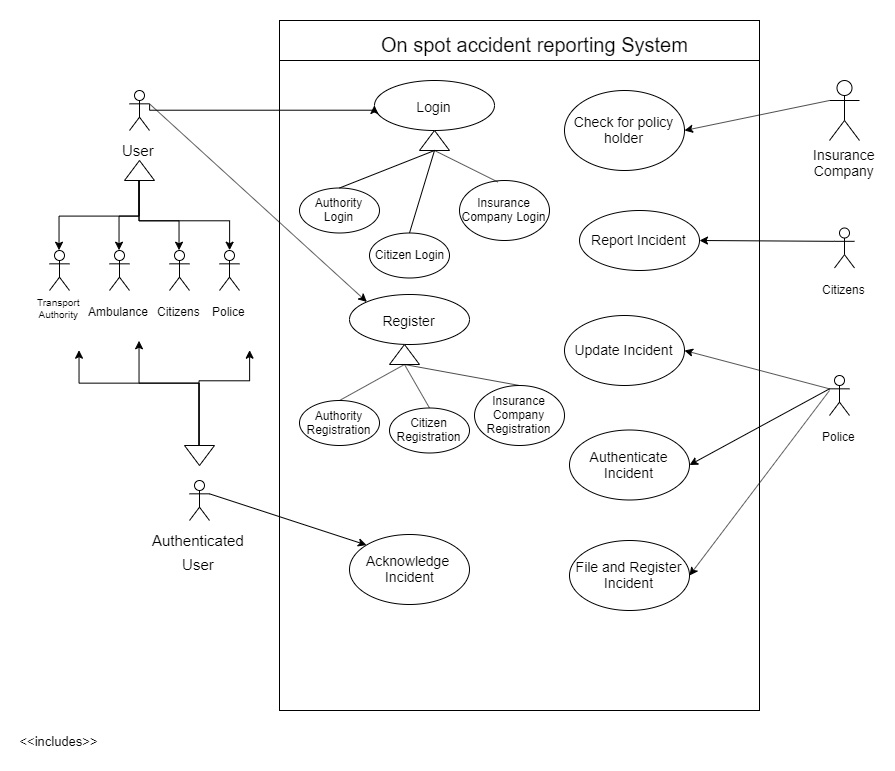

The diagram above was exported from draw.io. Its source (the exported page's mxGraphModel, read from the mxfile embedded in the PNG):
<mxGraphModel dx="1674" dy="865" grid="1" gridSize="10" guides="1" tooltips="1" connect="1" arrows="1" fold="1" page="1" pageScale="1" pageWidth="850" pageHeight="1100" math="0" shadow="0">
  <root>
    <mxCell id="0" />
    <mxCell id="1" parent="0" />
    <mxCell id="xmSyCQWuU4alqcWXEc81-102" value="" style="rounded=0;whiteSpace=wrap;html=1;fontSize=14;" parent="1" vertex="1">
      <mxGeometry x="170" y="70" width="480" height="40" as="geometry" />
    </mxCell>
    <mxCell id="xmSyCQWuU4alqcWXEc81-1" value="" style="rounded=0;whiteSpace=wrap;html=1;" parent="1" vertex="1">
      <mxGeometry x="170" y="110" width="480" height="650" as="geometry" />
    </mxCell>
    <mxCell id="xmSyCQWuU4alqcWXEc81-3" value="On spot accident reporting System" style="text;html=1;resizable=0;points=[];autosize=1;align=left;verticalAlign=top;spacingTop=-4;fontSize=20;" parent="1" vertex="1">
      <mxGeometry x="270" y="80" width="200" height="20" as="geometry" />
    </mxCell>
    <mxCell id="xmSyCQWuU4alqcWXEc81-4" value="&lt;font style=&quot;font-size: 12px&quot;&gt;Ambulance&lt;/font&gt;" style="shape=umlActor;verticalLabelPosition=bottom;labelBackgroundColor=#ffffff;verticalAlign=top;html=1;outlineConnect=0;fontSize=20;" parent="1" vertex="1">
      <mxGeometry y="300" width="20" height="40" as="geometry" />
    </mxCell>
    <mxCell id="xmSyCQWuU4alqcWXEc81-5" value="&lt;font style=&quot;font-size: 12px&quot;&gt;Police&lt;/font&gt;" style="shape=umlActor;verticalLabelPosition=bottom;labelBackgroundColor=#ffffff;verticalAlign=top;html=1;outlineConnect=0;fontSize=20;" parent="1" vertex="1">
      <mxGeometry x="110" y="300" width="20" height="40" as="geometry" />
    </mxCell>
    <mxCell id="xmSyCQWuU4alqcWXEc81-6" value="&lt;font style=&quot;font-size: 12px&quot;&gt;Citizens&lt;/font&gt;" style="shape=umlActor;verticalLabelPosition=bottom;labelBackgroundColor=#ffffff;verticalAlign=top;html=1;outlineConnect=0;fontSize=20;" parent="1" vertex="1">
      <mxGeometry x="60" y="300" width="20" height="40" as="geometry" />
    </mxCell>
    <mxCell id="xmSyCQWuU4alqcWXEc81-11" value="&lt;font style=&quot;font-size: 14px&quot;&gt;Register&lt;/font&gt;" style="ellipse;whiteSpace=wrap;html=1;fontSize=20;" parent="1" vertex="1">
      <mxGeometry x="240" y="344" width="120" height="50" as="geometry" />
    </mxCell>
    <mxCell id="xmSyCQWuU4alqcWXEc81-12" value="&lt;font style=&quot;font-size: 14px&quot;&gt;Login&lt;/font&gt;" style="ellipse;whiteSpace=wrap;html=1;fontSize=20;" parent="1" vertex="1">
      <mxGeometry x="265" y="130" width="120" height="50" as="geometry" />
    </mxCell>
    <mxCell id="xmSyCQWuU4alqcWXEc81-14" value="Report Incident" style="ellipse;whiteSpace=wrap;html=1;fontSize=14;" parent="1" vertex="1">
      <mxGeometry x="470" y="260" width="120" height="60" as="geometry" />
    </mxCell>
    <mxCell id="xmSyCQWuU4alqcWXEc81-15" value="&lt;div&gt;&lt;font style=&quot;font-size: 14px&quot;&gt;Insurance&lt;/font&gt;&lt;/div&gt;&lt;div&gt;&lt;font style=&quot;font-size: 14px&quot;&gt;Company&lt;br&gt;&lt;/font&gt;&lt;/div&gt;" style="shape=umlActor;verticalLabelPosition=bottom;labelBackgroundColor=#ffffff;verticalAlign=top;html=1;outlineConnect=0;fontSize=14;" parent="1" vertex="1">
      <mxGeometry x="720" y="130" width="30" height="60" as="geometry" />
    </mxCell>
    <mxCell id="xmSyCQWuU4alqcWXEc81-19" value="Authenticate Incident" style="ellipse;whiteSpace=wrap;html=1;fontSize=14;" parent="1" vertex="1">
      <mxGeometry x="460" y="479.5" width="120" height="70" as="geometry" />
    </mxCell>
    <mxCell id="xmSyCQWuU4alqcWXEc81-21" value="File and Register Incident" style="ellipse;whiteSpace=wrap;html=1;fontSize=14;" parent="1" vertex="1">
      <mxGeometry x="460" y="590" width="120" height="70" as="geometry" />
    </mxCell>
    <mxCell id="xmSyCQWuU4alqcWXEc81-25" value="Check for policy holder" style="ellipse;whiteSpace=wrap;html=1;fontSize=14;" parent="1" vertex="1">
      <mxGeometry x="455" y="140" width="120" height="80" as="geometry" />
    </mxCell>
    <mxCell id="xmSyCQWuU4alqcWXEc81-41" value="" style="endArrow=classic;html=1;fontSize=14;exitX=0;exitY=0.3333333333333333;exitDx=0;exitDy=0;exitPerimeter=0;entryX=1;entryY=0.5;entryDx=0;entryDy=0;" parent="1" source="xmSyCQWuU4alqcWXEc81-15" target="xmSyCQWuU4alqcWXEc81-25" edge="1">
      <mxGeometry width="50" height="50" relative="1" as="geometry">
        <mxPoint x="20" y="840" as="sourcePoint" />
        <mxPoint x="70" y="790" as="targetPoint" />
      </mxGeometry>
    </mxCell>
    <mxCell id="xmSyCQWuU4alqcWXEc81-55" value="&lt;div style=&quot;font-size: 10px&quot;&gt;&lt;font style=&quot;font-size: 10px&quot;&gt;Transport&lt;/font&gt;&lt;/div&gt;&lt;div style=&quot;font-size: 10px&quot;&gt;&lt;font style=&quot;font-size: 10px&quot;&gt;Authority&lt;/font&gt;&lt;font style=&quot;font-size: 10px&quot;&gt;&lt;br&gt;&lt;/font&gt;&lt;/div&gt;" style="shape=umlActor;verticalLabelPosition=bottom;labelBackgroundColor=#ffffff;verticalAlign=top;html=1;outlineConnect=0;fontSize=20;" parent="1" vertex="1">
      <mxGeometry x="-60" y="300" width="20" height="40" as="geometry" />
    </mxCell>
    <mxCell id="xmSyCQWuU4alqcWXEc81-74" style="edgeStyle=orthogonalEdgeStyle;rounded=0;orthogonalLoop=1;jettySize=auto;html=1;fontSize=14;exitX=1;exitY=0.3333333333333333;exitDx=0;exitDy=0;exitPerimeter=0;entryX=0;entryY=0.5;entryDx=0;entryDy=0;" parent="1" source="xmSyCQWuU4alqcWXEc81-56" target="xmSyCQWuU4alqcWXEc81-12" edge="1">
      <mxGeometry relative="1" as="geometry">
        <Array as="points">
          <mxPoint x="40" y="160" />
        </Array>
        <mxPoint x="310.00068027596535" y="160.14285714285722" as="targetPoint" />
      </mxGeometry>
    </mxCell>
    <mxCell id="xmSyCQWuU4alqcWXEc81-56" value="&lt;font size=&quot;1&quot;&gt;User&lt;/font&gt;" style="shape=umlActor;verticalLabelPosition=bottom;labelBackgroundColor=#ffffff;verticalAlign=top;html=1;outlineConnect=0;fontSize=20;" parent="1" vertex="1">
      <mxGeometry x="20" y="140" width="20" height="40" as="geometry" />
    </mxCell>
    <mxCell id="xmSyCQWuU4alqcWXEc81-70" style="edgeStyle=orthogonalEdgeStyle;rounded=0;orthogonalLoop=1;jettySize=auto;html=1;exitX=0;exitY=0.5;exitDx=0;exitDy=0;entryX=0.5;entryY=0;entryDx=0;entryDy=0;entryPerimeter=0;fontSize=14;" parent="1" source="xmSyCQWuU4alqcWXEc81-59" target="xmSyCQWuU4alqcWXEc81-55" edge="1">
      <mxGeometry relative="1" as="geometry" />
    </mxCell>
    <mxCell id="xmSyCQWuU4alqcWXEc81-71" style="edgeStyle=orthogonalEdgeStyle;rounded=0;orthogonalLoop=1;jettySize=auto;html=1;entryX=0.5;entryY=0;entryDx=0;entryDy=0;entryPerimeter=0;fontSize=14;" parent="1" source="xmSyCQWuU4alqcWXEc81-59" target="xmSyCQWuU4alqcWXEc81-4" edge="1">
      <mxGeometry relative="1" as="geometry" />
    </mxCell>
    <mxCell id="xmSyCQWuU4alqcWXEc81-72" style="edgeStyle=orthogonalEdgeStyle;rounded=0;orthogonalLoop=1;jettySize=auto;html=1;entryX=0.5;entryY=0;entryDx=0;entryDy=0;entryPerimeter=0;fontSize=14;" parent="1" source="xmSyCQWuU4alqcWXEc81-59" target="xmSyCQWuU4alqcWXEc81-6" edge="1">
      <mxGeometry relative="1" as="geometry">
        <Array as="points">
          <mxPoint x="30" y="270" />
          <mxPoint x="70" y="270" />
        </Array>
      </mxGeometry>
    </mxCell>
    <mxCell id="xmSyCQWuU4alqcWXEc81-73" style="edgeStyle=orthogonalEdgeStyle;rounded=0;orthogonalLoop=1;jettySize=auto;html=1;entryX=0.5;entryY=0;entryDx=0;entryDy=0;entryPerimeter=0;fontSize=14;" parent="1" source="xmSyCQWuU4alqcWXEc81-59" target="xmSyCQWuU4alqcWXEc81-5" edge="1">
      <mxGeometry relative="1" as="geometry">
        <Array as="points">
          <mxPoint x="30" y="270" />
          <mxPoint x="120" y="270" />
        </Array>
      </mxGeometry>
    </mxCell>
    <mxCell id="xmSyCQWuU4alqcWXEc81-59" value="" style="triangle;whiteSpace=wrap;html=1;fontSize=14;direction=north;" parent="1" vertex="1">
      <mxGeometry x="15" y="210" width="30" height="20" as="geometry" />
    </mxCell>
    <mxCell id="xmSyCQWuU4alqcWXEc81-77" value="&lt;font style=&quot;font-size: 12px&quot;&gt;Citizens&lt;/font&gt;" style="shape=umlActor;verticalLabelPosition=bottom;labelBackgroundColor=#ffffff;verticalAlign=top;html=1;outlineConnect=0;fontSize=20;" parent="1" vertex="1">
      <mxGeometry x="725" y="277.5" width="20" height="40" as="geometry" />
    </mxCell>
    <mxCell id="xmSyCQWuU4alqcWXEc81-78" value="" style="endArrow=classic;html=1;fontSize=14;entryX=1;entryY=0.5;entryDx=0;entryDy=0;exitX=0;exitY=0.3333333333333333;exitDx=0;exitDy=0;exitPerimeter=0;" parent="1" source="xmSyCQWuU4alqcWXEc81-77" target="xmSyCQWuU4alqcWXEc81-14" edge="1">
      <mxGeometry width="50" height="50" relative="1" as="geometry">
        <mxPoint x="-70" y="900" as="sourcePoint" />
        <mxPoint x="-20" y="850" as="targetPoint" />
      </mxGeometry>
    </mxCell>
    <mxCell id="xmSyCQWuU4alqcWXEc81-83" value="&lt;div&gt;&lt;font size=&quot;1&quot;&gt;Authenticated&lt;/font&gt;&lt;/div&gt;&lt;div&gt;&lt;font size=&quot;1&quot;&gt;User&lt;/font&gt;&lt;/div&gt;" style="shape=umlActor;verticalLabelPosition=bottom;labelBackgroundColor=#ffffff;verticalAlign=top;html=1;outlineConnect=0;fontSize=20;" parent="1" vertex="1">
      <mxGeometry x="80" y="530" width="20" height="40" as="geometry" />
    </mxCell>
    <mxCell id="xmSyCQWuU4alqcWXEc81-97" style="edgeStyle=orthogonalEdgeStyle;rounded=0;orthogonalLoop=1;jettySize=auto;html=1;exitX=0;exitY=0.75;exitDx=0;exitDy=0;fontSize=14;" parent="1" source="xmSyCQWuU4alqcWXEc81-96" edge="1">
      <mxGeometry relative="1" as="geometry">
        <mxPoint x="30" y="390" as="targetPoint" />
        <Array as="points">
          <mxPoint x="90" y="495" />
          <mxPoint x="90" y="433" />
          <mxPoint x="30" y="433" />
        </Array>
      </mxGeometry>
    </mxCell>
    <mxCell id="xmSyCQWuU4alqcWXEc81-98" style="edgeStyle=orthogonalEdgeStyle;rounded=0;orthogonalLoop=1;jettySize=auto;html=1;exitX=0;exitY=0.5;exitDx=0;exitDy=0;fontSize=14;" parent="1" source="xmSyCQWuU4alqcWXEc81-96" edge="1">
      <mxGeometry relative="1" as="geometry">
        <mxPoint x="-30" y="400" as="targetPoint" />
        <Array as="points">
          <mxPoint x="90" y="433" />
          <mxPoint x="-30" y="433" />
        </Array>
      </mxGeometry>
    </mxCell>
    <mxCell id="xmSyCQWuU4alqcWXEc81-99" style="edgeStyle=orthogonalEdgeStyle;rounded=0;orthogonalLoop=1;jettySize=auto;html=1;exitX=0;exitY=0.5;exitDx=0;exitDy=0;fontSize=14;" parent="1" source="xmSyCQWuU4alqcWXEc81-96" edge="1">
      <mxGeometry relative="1" as="geometry">
        <mxPoint x="140" y="400" as="targetPoint" />
        <Array as="points">
          <mxPoint x="90" y="430" />
          <mxPoint x="140" y="430" />
        </Array>
      </mxGeometry>
    </mxCell>
    <mxCell id="xmSyCQWuU4alqcWXEc81-96" value="" style="triangle;whiteSpace=wrap;html=1;fontSize=14;direction=south;" parent="1" vertex="1">
      <mxGeometry x="75" y="495" width="30" height="20" as="geometry" />
    </mxCell>
    <mxCell id="xmSyCQWuU4alqcWXEc81-109" value="&amp;lt;&amp;lt;includes&amp;gt;&amp;gt;" style="text;html=1;strokeColor=none;fillColor=none;align=center;verticalAlign=middle;whiteSpace=wrap;rounded=0;fontSize=13;" parent="1" vertex="1">
      <mxGeometry x="-70" y="780" width="40" height="20" as="geometry" />
    </mxCell>
    <mxCell id="xh7htofQTF3nFzdFqEeb-1" value="Authority Login" style="ellipse;whiteSpace=wrap;html=1;" parent="1" vertex="1">
      <mxGeometry x="190" y="237.5" width="80" height="45" as="geometry" />
    </mxCell>
    <mxCell id="xh7htofQTF3nFzdFqEeb-2" value="Citizen Login" style="ellipse;whiteSpace=wrap;html=1;" parent="1" vertex="1">
      <mxGeometry x="260" y="282.5" width="80" height="45" as="geometry" />
    </mxCell>
    <mxCell id="xh7htofQTF3nFzdFqEeb-3" value="" style="triangle;whiteSpace=wrap;html=1;fontSize=14;direction=north;" parent="1" vertex="1">
      <mxGeometry x="310" y="180" width="30" height="20" as="geometry" />
    </mxCell>
    <mxCell id="xh7htofQTF3nFzdFqEeb-6" value="Insurance Company Login" style="ellipse;whiteSpace=wrap;html=1;" parent="1" vertex="1">
      <mxGeometry x="350" y="230" width="90" height="60" as="geometry" />
    </mxCell>
    <mxCell id="QH1yNE5bC5AtSFBbNZ73-2" value="Authority Registration" style="ellipse;whiteSpace=wrap;html=1;" parent="1" vertex="1">
      <mxGeometry x="190" y="450" width="80" height="45" as="geometry" />
    </mxCell>
    <mxCell id="QH1yNE5bC5AtSFBbNZ73-3" value="Citizen Registration" style="ellipse;whiteSpace=wrap;html=1;" parent="1" vertex="1">
      <mxGeometry x="280" y="457.5" width="80" height="45" as="geometry" />
    </mxCell>
    <mxCell id="QH1yNE5bC5AtSFBbNZ73-4" value="Insurance Company Registration" style="ellipse;whiteSpace=wrap;html=1;" parent="1" vertex="1">
      <mxGeometry x="365" y="435" width="90" height="60" as="geometry" />
    </mxCell>
    <mxCell id="QH1yNE5bC5AtSFBbNZ73-8" value="" style="triangle;whiteSpace=wrap;html=1;fontSize=14;direction=north;" parent="1" vertex="1">
      <mxGeometry x="280" y="394" width="30" height="20" as="geometry" />
    </mxCell>
    <mxCell id="QH1yNE5bC5AtSFBbNZ73-11" value="" style="endArrow=classic;html=1;fontSize=14;entryX=0;entryY=0;entryDx=0;entryDy=0;exitX=1;exitY=0.3333333333333333;exitDx=0;exitDy=0;exitPerimeter=0;" parent="1" source="xmSyCQWuU4alqcWXEc81-83" target="o3IZ3zn-SgsblIEgT09Q-13" edge="1">
      <mxGeometry width="50" height="50" relative="1" as="geometry">
        <mxPoint x="280" y="310" as="sourcePoint" />
        <mxPoint x="230" y="377.5" as="targetPoint" />
      </mxGeometry>
    </mxCell>
    <mxCell id="o3IZ3zn-SgsblIEgT09Q-5" value="" style="endArrow=classic;html=1;fontSize=14;entryX=0;entryY=0;entryDx=0;entryDy=0;exitX=1;exitY=0.3333333333333333;exitDx=0;exitDy=0;exitPerimeter=0;" parent="1" source="xmSyCQWuU4alqcWXEc81-56" target="xmSyCQWuU4alqcWXEc81-11" edge="1">
      <mxGeometry width="50" height="50" relative="1" as="geometry">
        <mxPoint x="110" y="553.3333333333335" as="sourcePoint" />
        <mxPoint x="249.99999999999955" y="575" as="targetPoint" />
      </mxGeometry>
    </mxCell>
    <mxCell id="o3IZ3zn-SgsblIEgT09Q-7" value="Update Incident" style="ellipse;whiteSpace=wrap;html=1;fontSize=14;" parent="1" vertex="1">
      <mxGeometry x="455" y="365" width="120" height="70" as="geometry" />
    </mxCell>
    <mxCell id="o3IZ3zn-SgsblIEgT09Q-9" value="&lt;font style=&quot;font-size: 12px&quot;&gt;Police&lt;/font&gt;" style="shape=umlActor;verticalLabelPosition=bottom;labelBackgroundColor=#ffffff;verticalAlign=top;html=1;outlineConnect=0;fontSize=20;" parent="1" vertex="1">
      <mxGeometry x="720" y="425" width="20" height="40" as="geometry" />
    </mxCell>
    <mxCell id="o3IZ3zn-SgsblIEgT09Q-10" value="" style="endArrow=classic;html=1;fontSize=14;entryX=1;entryY=0.5;entryDx=0;entryDy=0;exitX=0;exitY=0.3333333333333333;exitDx=0;exitDy=0;exitPerimeter=0;" parent="1" source="o3IZ3zn-SgsblIEgT09Q-9" target="o3IZ3zn-SgsblIEgT09Q-7" edge="1">
      <mxGeometry width="50" height="50" relative="1" as="geometry">
        <mxPoint x="735" y="300.8333333333335" as="sourcePoint" />
        <mxPoint x="600.0000000000105" y="300" as="targetPoint" />
      </mxGeometry>
    </mxCell>
    <mxCell id="o3IZ3zn-SgsblIEgT09Q-13" value="Acknowledge&amp;nbsp;&lt;br&gt;Incident" style="ellipse;whiteSpace=wrap;html=1;fontSize=14;" parent="1" vertex="1">
      <mxGeometry x="240" y="584" width="120" height="70" as="geometry" />
    </mxCell>
    <mxCell id="o3IZ3zn-SgsblIEgT09Q-23" value="" style="endArrow=classic;html=1;fontSize=14;exitX=0;exitY=0.3333333333333333;exitDx=0;exitDy=0;exitPerimeter=0;entryX=1;entryY=0.5;entryDx=0;entryDy=0;" parent="1" source="o3IZ3zn-SgsblIEgT09Q-9" target="xmSyCQWuU4alqcWXEc81-19" edge="1">
      <mxGeometry width="50" height="50" relative="1" as="geometry">
        <mxPoint x="750" y="468.3333333333335" as="sourcePoint" />
        <mxPoint x="650" y="543.5" as="targetPoint" />
      </mxGeometry>
    </mxCell>
    <mxCell id="fdbNVvt_weFWRlFmfGy3-1" value="" style="endArrow=none;html=1;entryX=0;entryY=0.5;entryDx=0;entryDy=0;exitX=0.5;exitY=0;exitDx=0;exitDy=0;" edge="1" parent="1" source="xh7htofQTF3nFzdFqEeb-1" target="xh7htofQTF3nFzdFqEeb-3">
      <mxGeometry width="50" height="50" relative="1" as="geometry">
        <mxPoint x="20" y="870" as="sourcePoint" />
        <mxPoint x="70" y="820" as="targetPoint" />
      </mxGeometry>
    </mxCell>
    <mxCell id="fdbNVvt_weFWRlFmfGy3-2" value="" style="endArrow=none;html=1;entryX=0;entryY=0.5;entryDx=0;entryDy=0;exitX=0.5;exitY=0;exitDx=0;exitDy=0;" edge="1" parent="1" source="xh7htofQTF3nFzdFqEeb-2" target="xh7htofQTF3nFzdFqEeb-3">
      <mxGeometry width="50" height="50" relative="1" as="geometry">
        <mxPoint x="29.999999999999773" y="880" as="sourcePoint" />
        <mxPoint x="79.99999999999977" y="830" as="targetPoint" />
      </mxGeometry>
    </mxCell>
    <mxCell id="fdbNVvt_weFWRlFmfGy3-3" value="" style="endArrow=none;html=1;entryX=0;entryY=0.5;entryDx=0;entryDy=0;exitX=0.426;exitY=0.025;exitDx=0;exitDy=0;exitPerimeter=0;" edge="1" parent="1" source="xh7htofQTF3nFzdFqEeb-6" target="xh7htofQTF3nFzdFqEeb-3">
      <mxGeometry width="50" height="50" relative="1" as="geometry">
        <mxPoint x="39.99999999999977" y="890" as="sourcePoint" />
        <mxPoint x="89.99999999999977" y="840" as="targetPoint" />
      </mxGeometry>
    </mxCell>
    <mxCell id="fdbNVvt_weFWRlFmfGy3-4" value="" style="endArrow=none;html=1;entryX=0;entryY=0.5;entryDx=0;entryDy=0;exitX=0.5;exitY=0;exitDx=0;exitDy=0;" edge="1" parent="1" source="QH1yNE5bC5AtSFBbNZ73-2" target="QH1yNE5bC5AtSFBbNZ73-8">
      <mxGeometry width="50" height="50" relative="1" as="geometry">
        <mxPoint x="49.99999999999977" y="900" as="sourcePoint" />
        <mxPoint x="99.99999999999977" y="850" as="targetPoint" />
      </mxGeometry>
    </mxCell>
    <mxCell id="fdbNVvt_weFWRlFmfGy3-5" value="" style="endArrow=none;html=1;entryX=0;entryY=0.5;entryDx=0;entryDy=0;exitX=0.5;exitY=0;exitDx=0;exitDy=0;" edge="1" parent="1" source="QH1yNE5bC5AtSFBbNZ73-3" target="QH1yNE5bC5AtSFBbNZ73-8">
      <mxGeometry width="50" height="50" relative="1" as="geometry">
        <mxPoint x="59.99999999999977" y="910" as="sourcePoint" />
        <mxPoint x="109.99999999999977" y="860" as="targetPoint" />
      </mxGeometry>
    </mxCell>
    <mxCell id="fdbNVvt_weFWRlFmfGy3-6" value="" style="endArrow=none;html=1;entryX=0;entryY=0.5;entryDx=0;entryDy=0;exitX=0.5;exitY=0;exitDx=0;exitDy=0;" edge="1" parent="1" source="QH1yNE5bC5AtSFBbNZ73-4" target="QH1yNE5bC5AtSFBbNZ73-8">
      <mxGeometry width="50" height="50" relative="1" as="geometry">
        <mxPoint x="69.99999999999977" y="920" as="sourcePoint" />
        <mxPoint x="119.99999999999977" y="870" as="targetPoint" />
      </mxGeometry>
    </mxCell>
    <mxCell id="fdbNVvt_weFWRlFmfGy3-7" value="" style="endArrow=classic;html=1;fontSize=14;entryX=1;entryY=0.5;entryDx=0;entryDy=0;" edge="1" parent="1" target="xmSyCQWuU4alqcWXEc81-21">
      <mxGeometry width="50" height="50" relative="1" as="geometry">
        <mxPoint x="720" y="440" as="sourcePoint" />
        <mxPoint x="590" y="524.5" as="targetPoint" />
      </mxGeometry>
    </mxCell>
  </root>
</mxGraphModel>